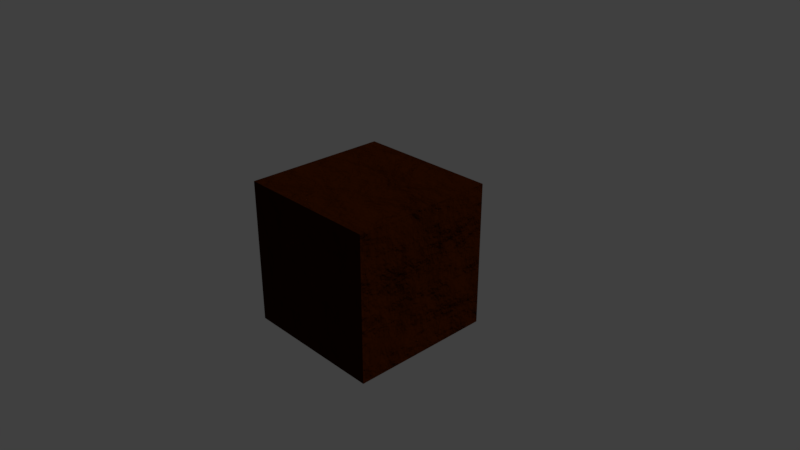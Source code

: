 # Source: Floor.blend  (saved by Blender 2.79.0; exported with 4.5.12 LTS)
import bpy
from mathutils import Matrix  # noqa: F401  (used for matrix-valued properties, if any)

bpy.ops.wm.read_factory_settings(use_empty=True)
scene = bpy.context.scene
scene.name = 'Scene'

# ---- collections
col_collection_1 = bpy.data.collections.new('Collection 1'); scene.collection.children.link(col_collection_1)

# ---- materials (node trees are filled in below, after node groups)
mat_piedra = bpy.data.materials.new('Piedra')
mat_piedra.alpha_threshold = 0.0
mat_piedra.preview_render_type = 'CUBE'
mat_piedra.roughness = 0.5
mat_tierra = bpy.data.materials.new('Tierra')
mat_tierra.alpha_threshold = 0.0
mat_tierra.preview_render_type = 'CUBE'
mat_tierra.roughness = 0.5
mat_tierra.line_color = (0.0, 0.0, 0.0, 1.0)

# ---- material node trees
mat_piedra.use_nodes = True; mat_piedra.node_tree.nodes.clear()
_N = mat_piedra.node_tree.nodes; _L = mat_piedra.node_tree.links
n0 = _N.new('ShaderNodeOutputMaterial'); n0.name = 'Material Output'; n0.location = (1441, 463)
n1 = _N.new('ShaderNodeValToRGB'); n1.name = 'ColorRamp.001'; n1.location = (207, 63)
while len(n1.color_ramp.elements) > 1: n1.color_ramp.elements.remove(n1.color_ramp.elements[-1])
n1.color_ramp.elements[0].position = 0.0; n1.color_ramp.elements[0].color = (0.03441, 0.008419, 0.0, 1.0)
_e = n1.color_ramp.elements.new(0.3068); _e.color = (0.1323, 0.05812, 0.004913, 1.0)
_e = n1.color_ramp.elements.new(0.5216); _e.color = (0.1084, 0.0874, 0.05581, 1.0)
_e = n1.color_ramp.elements.new(0.7642); _e.color = (0.02793, 0.1204, 0.01856, 1.0)
_e = n1.color_ramp.elements.new(0.9111); _e.color = (0.09773, 0.1039, 0.1039, 1.0)
_e = n1.color_ramp.elements.new(1.0); _e.color = (1.0, 1.0, 1.0, 1.0)
n2 = _N.new('ShaderNodeTexNoise'); n2.name = 'Noise Texture.001'; n2.location = (144, 567)
n2.inputs[2].default_value = -117.6
n2.inputs[3].default_value = 16.0
n2.inputs[8].default_value = 4.8
n3 = _N.new('ShaderNodeMath'); n3.name = 'Math.002'; n3.location = (357, 552)
n3.operation = 'MULTIPLY'
n3.inputs[1].default_value = 1.0
n4 = _N.new('ShaderNodeBsdfDiffuse'); n4.name = 'Diffuse BSDF'; n4.location = (896, 723)
n4.inputs[0].default_value = (0.8, 0.9, 1.0, 1.0)
n5 = _N.new('ShaderNodeMixShader'); n5.name = 'Mix Shader'; n5.location = (1215, 620)
n6 = _N.new('ShaderNodeBsdfAnisotropic'); n6.name = 'Glossy BSDF'; n6.location = (1068, 500)
n6.distribution = 'GGX'
n6.inputs[1].default_value = 0.4472
n7 = _N.new('ShaderNodeMath'); n7.name = 'Math.001'; n7.location = (628, 512)
n8 = _N.new('ShaderNodeMath'); n8.name = 'Math'; n8.location = (496, 280)
n8.operation = 'MULTIPLY'
n8.inputs[1].default_value = 0.3
n9 = _N.new('ShaderNodeTexVoronoi'); n9.name = 'Voronoi Texture'; n9.location = (-4, 317)
n10 = _N.new('ShaderNodeMath'); n10.name = 'Math.003'; n10.location = (903, 483)
n10.operation = 'MULTIPLY'
n10.inputs[1].default_value = 0.3
n11 = _N.new('ShaderNodeTexNoise'); n11.name = 'Noise Texture'; n11.location = (-178, 324)
n11.width = 100
n11.inputs[2].default_value = 0.5
n11.inputs[3].default_value = 16.0
n11.inputs[8].default_value = 0.15
n12 = _N.new('ShaderNodeValToRGB'); n12.name = 'ColorRamp'; n12.location = (186, 362)
while len(n12.color_ramp.elements) > 1: n12.color_ramp.elements.remove(n12.color_ramp.elements[-1])
n12.color_ramp.elements[0].position = 0.0; n12.color_ramp.elements[0].color = (1.0, 1.0, 1.0, 1.0)
_e = n12.color_ramp.elements.new(0.55); _e.color = (0.0, 0.0, 0.0, 1.0)
_e = n12.color_ramp.elements.new(0.7318); _e.color = (1.0, 1.0, 1.0, 1.0)
n13 = _N.new('ShaderNodeDisplacement'); n13.name = 'Displacement'; n13.location = (0, 0)
n13.inputs[1].default_value = 0.0
n13.inputs[2].default_value = 0.1
n14 = _N.new('ShaderNodeMath'); n14.name = 'Math.004'; n14.location = (0, 0)
n14.operation = 'MULTIPLY'
_L.new(n11.outputs[1], n9.inputs[0])
_L.new(n8.outputs[0], n7.inputs[1])
_L.new(n6.outputs[0], n5.inputs[2])
_L.new(n4.outputs[0], n5.inputs[1])
_L.new(n5.outputs[0], n0.inputs[0])
_L.new(n12.outputs[0], n8.inputs[0])
_L.new(n7.outputs[0], n10.inputs[0])
_L.new(n2.outputs[1], n3.inputs[0])
_L.new(n3.outputs[0], n7.inputs[0])
_L.new(n10.outputs[0], n6.inputs[0])
_L.new(n8.outputs[0], n13.inputs[0])
_L.new(n13.outputs[0], n0.inputs[2])
_L.new(n14.outputs[0], n12.inputs[0])
_L.new(n9.outputs[0], n14.inputs[0])
_L.new(n9.outputs[0], n14.inputs[1])
n0.is_active_output = True
mat_tierra.use_nodes = True; mat_tierra.node_tree.nodes.clear()
_N = mat_tierra.node_tree.nodes; _L = mat_tierra.node_tree.links
n0 = _N.new('ShaderNodeMath'); n0.name = 'Math'; n0.location = (277, 496)
n0.operation = 'MULTIPLY'
n0.inputs[1].default_value = -0.7
n1 = _N.new('ShaderNodeBrightContrast'); n1.name = 'Bright/Contrast'; n1.location = (-122, 252)
n1.width = 163
n1.inputs[2].default_value = -0.7
n2 = _N.new('ShaderNodeMath'); n2.name = 'Math.001'; n2.location = (94, 381)
n3 = _N.new('ShaderNodeHueSaturation'); n3.name = 'Hue Saturation Value'; n3.location = (-360, 177)
n3.inputs[0].default_value = 1.0
n3.inputs[1].default_value = 0.0
n3.inputs[2].default_value = 2.0
n4 = _N.new('ShaderNodeTexWave'); n4.name = 'Wave Texture'; n4.location = (-366, 533)
n4.bands_direction = 'DIAGONAL'
n4.rings_direction = 'SPHERICAL'
n4.wave_profile = 'SAW'
n4.inputs[1].default_value = 2.3
n4.inputs[2].default_value = 35.35
n4.inputs[3].default_value = 16.0
n4.inputs[4].default_value = 0.9
n5 = _N.new('ShaderNodeTexNoise'); n5.name = 'Noise Texture'; n5.location = (-523, 87)
n5.inputs[2].default_value = 6.6
n5.inputs[3].default_value = 2.4
n5.inputs[8].default_value = 1.35
n6 = _N.new('ShaderNodeOutputMaterial'); n6.name = 'Material Output'; n6.location = (243, 718)
n7 = _N.new('ShaderNodeBsdfDiffuse'); n7.name = 'Diffuse BSDF'; n7.location = (-258, 901)
n7.inputs[0].default_value = (0.03513, 0.006754, 0.0003214, 1.0)
n7.inputs[1].default_value = 0.6083
n8 = _N.new('ShaderNodeDisplacement'); n8.name = 'Displacement'; n8.location = (0, 0)
n8.inputs[1].default_value = 0.0
n8.inputs[2].default_value = 0.1
_L.new(n5.outputs[1], n3.inputs[4])
_L.new(n3.outputs[0], n1.inputs[0])
_L.new(n2.outputs[0], n0.inputs[0])
_L.new(n4.outputs[0], n2.inputs[0])
_L.new(n1.outputs[0], n2.inputs[1])
_L.new(n7.outputs[0], n6.inputs[0])
_L.new(n0.outputs[0], n8.inputs[0])
_L.new(n8.outputs[0], n6.inputs[2])
n6.is_active_output = True

# ---- world
world_world = bpy.data.worlds.new('World'); scene.world = world_world
world_world.color = (0.05088, 0.05088, 0.05088)
world_world.use_sun_shadow = False
world_world.sun_shadow_jitter_overblur = 0.0
world_world.cycles.sampling_method = 'MANUAL'

# ---- cameras
cam_camera = bpy.data.cameras.new('Camera')
cam_camera.clip_end = 100.0
cam_camera.lens = 35.0
cam_camera.sensor_width = 32.0
cam_camera.sensor_height = 18.0
cam_camera.ortho_scale = 7.314
cam_camera.dof.focus_distance = 0.0

# ---- lights
light_lamp = bpy.data.lights.new('Lamp', 'SUN')
light_lamp.transmission_factor = 0.0
light_lamp.cutoff_distance = 30.0
light_lamp.angle = 0.02
light_lamp.energy = 1.0
light_lamp.shadow_buffer_clip_start = 1.001
light_lamp.shadow_soft_size = 0.01
light_lamp.shadow_cascade_max_distance = 1000.0

# ---- meshes
me_cube_005 = bpy.data.meshes.new('Cube.005')
me_cube_005.from_pydata([(-0.6236, -0.8903, -0.2696), (-0.6505, -0.9669, -0.01378), (-0.5075, -0.613, -0.7579), (-0.642, -0.7185, -0.01378), (-0.2579, -0.7884, -0.7579), (-0.258, -0.8777, -0.2576), (-0.2579, -0.613, -1.0), (-0.7181, -1.088, 0.5019), (-0.6518, -0.9079, 0.6772), (-0.7194, -0.7185, 0.5019), (-0.6836, -0.613, 0.7579), (-0.258, -0.9102, 0.2581), (-0.2579, -0.9264, 0.7579), (-0.2579, -0.613, 1.0), (-0.5811, -0.1882, -0.01114), (-0.6207, -0.04869, 0.3246), (-0.5516, 0.1713, 0.2707), (-0.2579, -0.1067, -0.1896), (-0.2579, 0.1511, -0.3624), (-0.2579, 0.1702, -0.1045), (-0.7234, -0.09722, 0.1401), (-0.7128, -0.09722, 0.7579), (-0.7015, 0.1883, 0.2579), (-0.5588, 0.187, 0.6772), (-0.2579, -0.09722, 1.0), (-0.2579, 0.2033, 0.2579), (-0.2579, 0.1937, 0.7579), (0.2579, -0.9057, -0.7579), (0.2616, -1.066, -0.03874), (0.2579, -0.613, 0.1015), (0.5213, -0.8951, -0.6772), (0.6493, -1.022, -0.03902), (0.563, -0.613, 0.4399), (0.7995, -0.6953, -0.2579), (0.2616, -1.08, 0.477), (0.2579, -0.9264, 0.7579), (0.2579, -0.613, 1.0), (0.7825, -1.032, 0.4767), (0.6601, -0.9079, 0.6772), (0.9564, -0.6953, 0.2579), (0.7199, -0.613, 0.7579), (0.2579, -0.105, -0.7579), (0.2316, 0.1545, -0.2735), (0.2316, 0.1636, -0.06716), (0.6119, -0.2864, 0.0004042), (0.8088, -0.01968, -0.2597), (0.724, 0.1911, -0.08898), (0.2579, -0.09722, 1.0), (0.2316, 0.1799, 0.2063), (0.2579, 0.1809, 0.7579), (0.9638, -0.06963, 0.2579), (0.9667, 0.1425, 0.4259), (0.7861, 0.1973, 0.2579), (0.9613, 0.2056, 0.6841)], [], [(0, 1, 3, 2), (0, 4, 5, 1), (0, 2, 6, 4), (7, 8, 10, 9), (7, 11, 12, 8), (12, 13, 10, 8), (15, 18, 17, 14), (15, 16, 19, 18), (20, 21, 23, 22), (23, 26, 25, 22), (24, 26, 23, 21), (32, 33, 31, 30), (27, 30, 31, 28), (27, 29, 32, 30), (39, 40, 38, 37), (34, 37, 38, 35), (38, 40, 36, 35), (42, 45, 44, 41), (42, 43, 46, 45), (52, 53, 51, 50), (49, 53, 52, 48), (51, 53, 49, 47), (4, 27, 28, 5), (4, 6, 29, 27), (11, 34, 35, 12), (35, 36, 13, 12), (18, 42, 41, 17), (18, 19, 43, 42), (26, 49, 48, 25), (47, 49, 26, 24), (2, 3, 15, 14), (2, 14, 17, 6), (44, 45, 33, 32), (29, 41, 44, 32), (9, 10, 21, 20), (13, 24, 21, 10), (50, 51, 40, 39), (40, 51, 47, 36), (1, 7, 9, 3), (1, 5, 11, 7), (15, 20, 22, 16), (22, 25, 19, 16), (33, 39, 37, 31), (28, 31, 37, 34), (46, 52, 50, 45), (48, 52, 46, 43), (3, 9, 20, 15), (45, 50, 39, 33), (5, 28, 34, 11), (25, 48, 43, 19), (6, 17, 41, 29), (36, 47, 24, 13)])
me_cube_005.materials.append(mat_piedra)
me_cube_005.use_remesh_preserve_volume = False
me_cube_005.use_remesh_preserve_attributes = False
me_cube_005.use_mirror_vertex_groups = False
me_cube_005.update()
me_cube_002 = bpy.data.meshes.new('Cube.002')
me_cube_002.from_pydata([(-0.3982, -0.5533, 0.7888), (-0.5514, -0.7836, 1.0), (-0.7127, 0.7155, -1.0), (-1.0, 1.0, 1.0), (0.6276, -0.7245, -1.911), (0.7377, -0.7991, 1.0), (0.88, 0.7825, -1.0), (1.0, 1.0, 1.0), (-0.5922, -0.01735, 1.011), (0.2503, 0.7522, -1.0), (0.6607, -0.03509, -1.0), (0.1062, -0.8132, -0.1248), (0.0, 0.0, 1.193), (-0.3145, -0.4389, 0.1582), (-0.2619, 0.8282, -1.0), (0.9841, 0.3627, 0.4217), (0.3711, -0.7271, -1.0), (-0.6354, 0.3722, -1.0), (0.6439, 0.9194, 0.875), (0.7719, -0.4329, 0.9019), (-0.1467, -0.6427, -1.0), (0.0, -0.5, -0.7857), (0.0, 0.5, -1.0), (-0.1867, 0.02512, -1.0), (0.5, 0.0, -1.0), (0.5, 0.5, -1.0), (-0.1841, 0.5363, -1.928), (-0.1488, -0.3647, -1.0), (0.5, -0.5, -1.0)], [], [(0, 1, 3, 2, 17, 8, 13), (2, 3, 7, 6, 18, 9, 14), (6, 7, 5, 4, 19, 10, 15), (4, 5, 1, 0, 20, 11, 16), (28, 19, 4, 16), (7, 3, 1, 5), (27, 21, 11, 20), (26, 22, 12, 23), (25, 15, 10, 24), (22, 25, 24, 12), (9, 18, 25, 22), (18, 6, 15, 25), (17, 26, 23, 8), (2, 14, 26, 17), (14, 9, 22, 26), (13, 27, 20, 0), (8, 23, 27, 13), (23, 12, 21, 27), (21, 28, 16, 11), (12, 24, 28, 21), (24, 10, 19, 28)])
me_cube_002.use_remesh_preserve_volume = False
me_cube_002.use_remesh_preserve_attributes = False
me_cube_002.use_mirror_vertex_groups = False
me_cube_002.update()
me_cube = bpy.data.meshes.new('Cube')
me_cube.from_pydata([(1.0, 1.0, -1.0), (1.0, -1.0, -1.0), (-1.0, -1.0, -1.0), (-1.0, 1.0, -1.0), (1.0, 1.0, 1.0), (1.0, -1.0, 1.0), (-1.0, -1.0, 1.0), (-1.0, 1.0, 1.0)], [], [(0, 1, 2, 3), (4, 7, 6, 5), (0, 4, 5, 1), (1, 5, 6, 2), (2, 6, 7, 3), (4, 0, 3, 7)])
me_cube.materials.append(mat_tierra)
me_cube.use_remesh_preserve_volume = False
me_cube.use_remesh_preserve_attributes = False
me_cube.use_mirror_vertex_groups = False
me_cube.update()
me_cube_006 = bpy.data.meshes.new('Cube.006')
me_cube_006.from_pydata([(-0.5847, 0.1893, -0.3663), (0.1522, 0.2656, -0.5955), (-0.1033, 0.1269, -0.1916), (-0.8315, -0.2519, 0.1701), (-0.9113, -0.3276, 0.7217), (-0.3507, -0.1055, 0.2391), (-0.376, -0.2967, 0.7774), (-0.5394, 0.6298, 0.1106), (-0.6239, 0.5962, 0.2092), (-0.5058, 0.6739, 0.1325), (-0.6079, 0.717, 0.1958), (-0.1033, 0.5962, 0.2225), (-0.3299, 0.3215, 0.1969), (-0.125, 0.7062, -0.2313), (-0.125, 0.7345, -0.1099), (-0.7333, 0.2387, 0.1701), (-0.9247, 0.1379, 0.7658), (-0.6921, 0.7622, 0.1701), (-0.7111, 0.7801, 0.6877), (-0.125, 0.6467, 1.0), (-0.125, 0.7802, 0.1701), (-0.3241, 0.9002, 0.7658), (0.5981, 0.2176, 0.06586), (0.5981, -0.3174, 0.03277), (1.069, 0.2147, 0.1342), (1.225, -0.192, 0.7379), (0.4427, -0.3351, 0.1701), (0.3708, -0.3378, 0.7658), (1.193, -0.273, 2.574), (1.059, 0.1068, 1.741), (0.6538, 0.5147, 0.02918), (0.9298, 0.627, 0.2371), (0.4168, 0.676, 0.2371), (0.5683, 0.7057, -0.02708), (1.069, 0.35, 0.1313), (1.225, 0.4154, 0.7975), (0.9476, 0.713, 0.005527), (0.5981, 0.6467, 0.9461), (0.5117, 0.7176, 0.216), (0.5981, 0.6447, 0.7119), (1.169, 0.5042, 2.62), (1.036, 0.565, 1.765), (0.9624, 0.7133, 0.4876), (0.9624, 0.7519, 2.295)], [], [(3, 5, 6, 4), (7, 8, 10, 9), (7, 11, 12, 8), (10, 14, 13, 9), (7, 9, 13, 11), (15, 16, 18, 17), (18, 21, 20, 17), (19, 21, 18, 16), (22, 24, 25, 23), (26, 28, 29, 27), (32, 33, 31, 30), (31, 35, 34, 30), (42, 43, 41, 40), (39, 43, 42, 38), (36, 38, 42, 40), (41, 43, 39, 37), (1, 22, 23, 2), (5, 26, 27, 6), (14, 33, 32, 13), (11, 13, 32, 30), (21, 39, 38, 20), (37, 39, 21, 19), (1, 2, 12, 11), (0, 8, 12, 2), (34, 35, 25, 24), (22, 30, 34, 24), (3, 4, 16, 15), (6, 19, 16, 4), (40, 41, 29, 28), (29, 41, 37, 27), (0, 2, 5, 3), (8, 15, 17, 10), (17, 20, 14, 10), (23, 25, 28, 26), (33, 38, 36, 31), (36, 40, 35, 31), (0, 3, 15, 8), (35, 40, 28, 25), (2, 23, 26, 5), (20, 38, 33, 14), (1, 11, 30, 22), (27, 37, 19, 6)])
me_cube_006.materials.append(mat_piedra)
me_cube_006.use_remesh_preserve_volume = False
me_cube_006.use_remesh_preserve_attributes = False
me_cube_006.use_mirror_vertex_groups = False
me_cube_006.update()

# ---- objects
ob_rock_2 = bpy.data.objects.new('Rock_2', me_cube_005)
ob_rock1 = bpy.data.objects.new('Rock1', me_cube_002)
ob_floor_basic = bpy.data.objects.new('Floor_basic', me_cube)
ob_lamp = bpy.data.objects.new('Lamp', light_lamp)
ob_camera = bpy.data.objects.new('Camera', cam_camera)
ob_rock_21 = bpy.data.objects.new('Rock_21', me_cube_006)

# ---- transforms, parenting, visibility, modifiers, constraints
ob_rock_2.location = (-0.1428, 0.8022, 0.1277)
ob_rock_2.scale = (1.176, 0.9339, -0.05478)
ob_rock_2.lineart.crease_threshold = 0.0
ob_rock1.location = (0.26, 0.2434, 0.1195)
ob_rock1.scale = (0.7138, 0.7138, -0.01988)
ob_rock1.hide_viewport = True
ob_rock1.lineart.crease_threshold = 0.0
ob_floor_basic.location = (0.0, 0.0, 0.0)
ob_floor_basic.lock_rotations_4d = False
ob_floor_basic.empty_display_type = 'ARROWS'
ob_floor_basic.lineart.crease_threshold = 0.0
ob_lamp.location = (0.0, 0.0, 4.0)
ob_lamp.rotation_euler = (0.6503, 0.05522, 1.866)
ob_lamp.lock_rotations_4d = False
ob_lamp.empty_display_type = 'ARROWS'
ob_lamp.color = (0.0, 0.0, 0.0, 0.0)
ob_lamp.lineart.crease_threshold = 0.0
ob_camera.location = (7.481, -6.508, 5.344)
ob_camera.rotation_euler = (1.109, 0.0, 0.8149)
ob_camera.lock_rotations_4d = False
ob_camera.empty_display_type = 'ARROWS'
ob_camera.color = (0.0, 0.0, 0.0, 0.0)
ob_camera.display_type = 'WIRE'
ob_camera.lineart.crease_threshold = 0.0
ob_rock_21.location = (-0.1428, -0.7494, 0.1424)
ob_rock_21.scale = (0.916, 0.7277, -0.04268)
ob_rock_21.lineart.crease_threshold = 0.0

# ---- collection membership
col_collection_1.objects.link(ob_rock_2)
col_collection_1.objects.link(ob_rock1)
col_collection_1.objects.link(ob_floor_basic)
col_collection_1.objects.link(ob_lamp)
col_collection_1.objects.link(ob_camera)
col_collection_1.objects.link(ob_rock_21)

# ---- scene / render settings (as saved in the file)
scene.camera = ob_camera
scene.frame_start = 1; scene.frame_end = 250; scene.frame_set(5)
scene.render.engine = 'CYCLES'
scene.render.resolution_percentage = 50
scene.render.dither_intensity = 0.0
scene.cycles.use_denoising = False
scene.cycles.samples = 128
scene.cycles.sampling_pattern = 'TABULATED_SOBOL'
scene.cycles.use_adaptive_sampling = False
scene.cycles.use_light_tree = False
scene.cycles.blur_glossy = 0.0
scene.cycles.sample_clamp_indirect = 0.0
scene.view_settings.view_transform = 'Standard'
bpy.context.view_layer.update()
